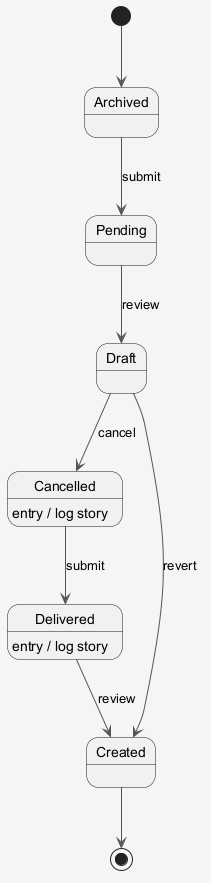

The diagram above was rendered by PlantUML. Its source (embedded in the PNG):
@startuml
skinparam shadowing false
skinparam backgroundColor #F5F5F5
skinparam ArrowColor #555555
[*] --> Archived
Archived --> Pending : submit
Pending --> Draft : review
Draft --> Cancelled : cancel
Cancelled --> Delivered : submit
Cancelled : entry / log story
Delivered --> Created : review
Delivered : entry / log story
Draft --> Created : revert
Created --> [*]
@enduml